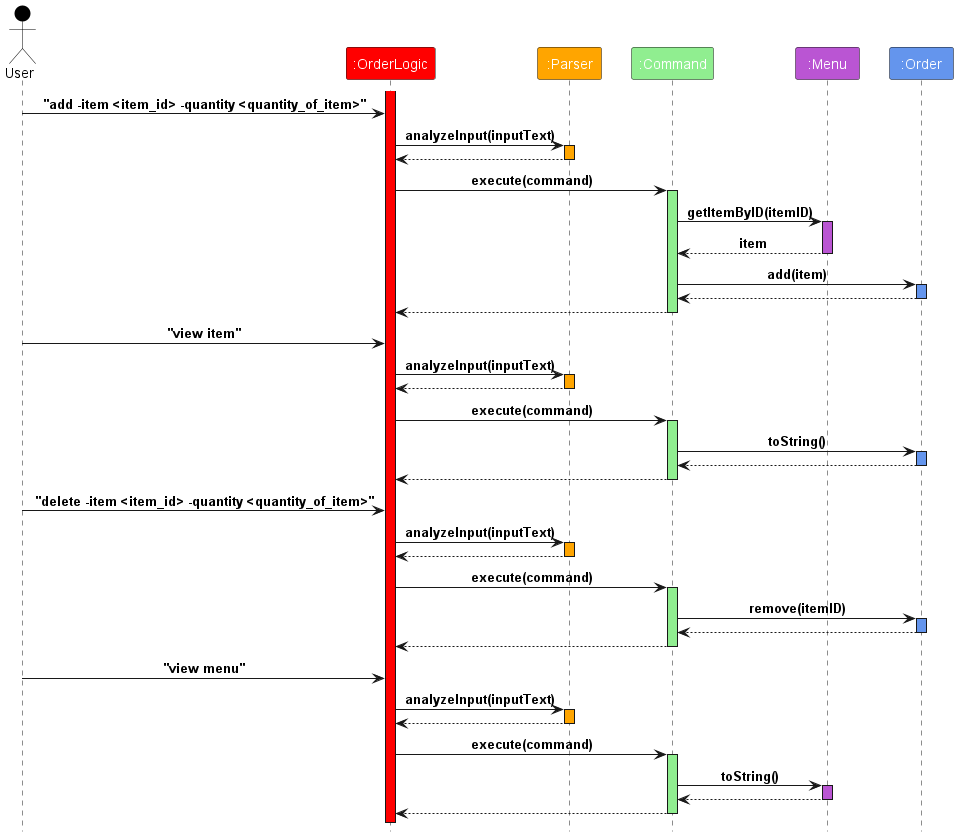

The diagram above was rendered by PlantUML. Its source (embedded in the PNG):
@startuml
!include style.puml

Actor User as user USER_COLOR

Participant ":OrderLogic" as subLogic SUB_LOGIC_COLOR
Participant ":Parser" as parser PARSER_COLOR
Participant ":Command" as command COMMAND_COLOR
Participant ":Menu" as menu MENU_COLOR
Participant ":Order" as order ORDER_COLOR


activate subLogic SUB_LOGIC_COLOR
user -> subLogic : "add -item <item_id> -quantity <quantity_of_item>"
subLogic -> parser : analyzeInput(inputText)
activate parser PARSER_COLOR
parser --> subLogic
deactivate parser
subLogic -> command : execute(command)
activate command COMMAND_COLOR
command -> menu : getItemByID(itemID)
activate menu MENU_COLOR
menu --> command : item
deactivate menu
command -> order : add(item)
activate order ORDER_COLOR
order --> command
deactivate order
command --> subLogic
deactivate command

user -> subLogic : "view item"
subLogic -> parser : analyzeInput(inputText)
activate parser PARSER_COLOR
parser --> subLogic
deactivate parser
subLogic -> command : execute(command)
activate command COMMAND_COLOR
command -> order : toString()
activate order ORDER_COLOR
order --> command
deactivate order
command --> subLogic
deactivate command

user -> subLogic : "delete -item <item_id> -quantity <quantity_of_item>"
subLogic -> parser : analyzeInput(inputText)
activate parser PARSER_COLOR
parser --> subLogic
deactivate parser
subLogic -> command : execute(command)
activate command COMMAND_COLOR
command -> order : remove(itemID)
activate order ORDER_COLOR
order --> command
deactivate order
command --> subLogic
deactivate command

user -> subLogic : "view menu"
subLogic -> parser : analyzeInput(inputText)
activate parser PARSER_COLOR
parser --> subLogic
deactivate parser
subLogic -> command : execute(command)
activate command COMMAND_COLOR
command -> menu : toString()
activate menu MENU_COLOR
menu --> command
deactivate menu
command --> subLogic
deactivate command
@enduml